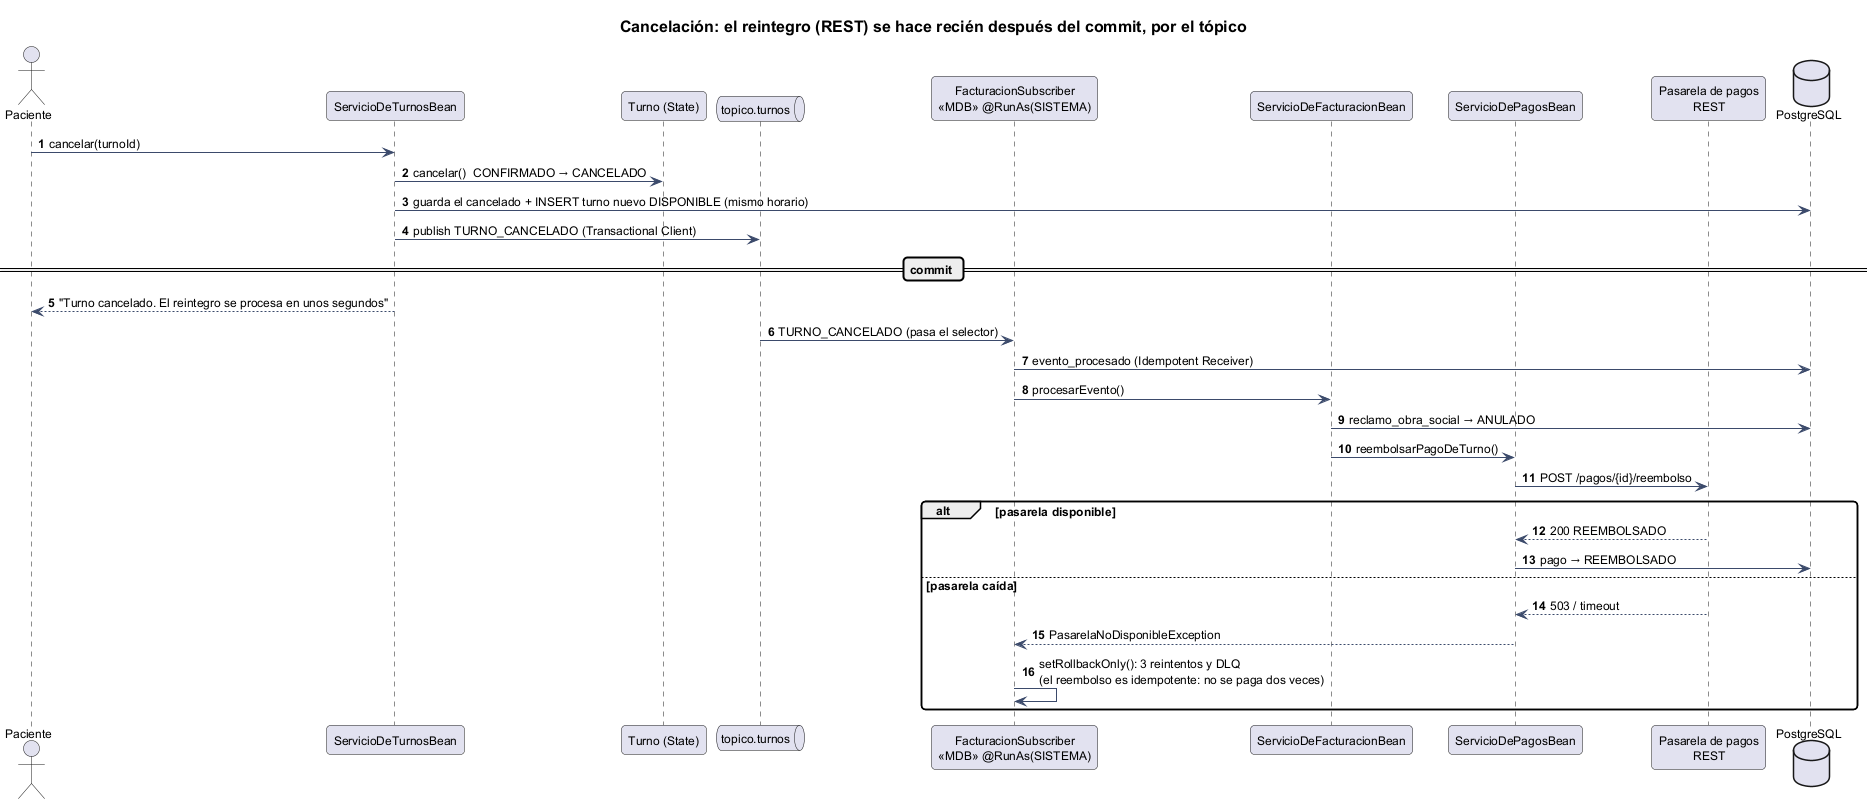

The diagram above was rendered by PlantUML. Its source (embedded in the PNG):
@startuml 15-secuencia-cancelacion-reintegro
!include _estilo.iuml
title Cancelación: el reintegro (REST) se hace recién después del commit, por el tópico
autonumber

actor Paciente
participant "ServicioDeTurnosBean" as ST
participant "Turno (State)" as T
queue "topico.turnos" as TOP
participant "FacturacionSubscriber\n<<MDB>> @RunAs(SISTEMA)" as FS
participant "ServicioDeFacturacionBean" as SF
participant "ServicioDePagosBean" as SP
participant "Pasarela de pagos\nREST" as PG
database "PostgreSQL" as DB

Paciente -> ST : cancelar(turnoId)
ST -> T : cancelar()  CONFIRMADO → CANCELADO
ST -> DB : guarda el cancelado + INSERT turno nuevo DISPONIBLE (mismo horario)
ST -> TOP : publish TURNO_CANCELADO (Transactional Client)
== commit ==
ST --> Paciente : "Turno cancelado. El reintegro se procesa en unos segundos"
TOP -> FS : TURNO_CANCELADO (pasa el selector)
FS -> DB : evento_procesado (Idempotent Receiver)
FS -> SF : procesarEvento()
SF -> DB : reclamo_obra_social → ANULADO
SF -> SP : reembolsarPagoDeTurno()
SP -> PG : POST /pagos/{id}/reembolso
alt pasarela disponible
  PG --> SP : 200 REEMBOLSADO
  SP -> DB : pago → REEMBOLSADO
else pasarela caída
  PG --> SP : 503 / timeout
  SP --> FS : PasarelaNoDisponibleException
  FS -> FS : setRollbackOnly(): 3 reintentos y DLQ\n(el reembolso es idempotente: no se paga dos veces)
end
@enduml